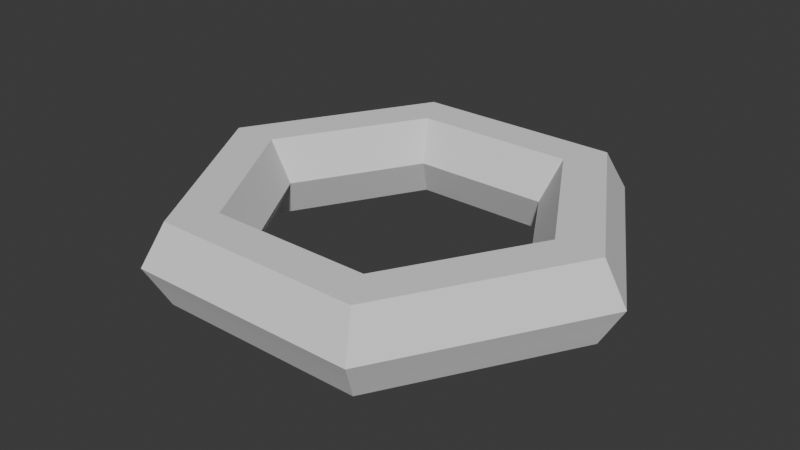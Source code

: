 # Source: Obj_Key_Normal_A_.blend  (saved by Blender 5.0.119; exported with 4.5.12 LTS)
import bpy
from mathutils import Matrix  # noqa: F401  (used for matrix-valued properties, if any)

bpy.ops.wm.read_factory_settings(use_empty=True)
scene = bpy.context.scene
scene.name = 'Scene'

# ---- collections
col_collection = bpy.data.collections.new('Collection'); scene.collection.children.link(col_collection)

# ---- world
world_world = bpy.data.worlds.new('World'); scene.world = world_world
world_world.use_nodes = True; world_world.node_tree.nodes.clear()
_N = world_world.node_tree.nodes; _L = world_world.node_tree.links
n0 = _N.new('ShaderNodeOutputWorld'); n0.name = 'World Output'; n0.location = (200, 100)
n1 = _N.new('ShaderNodeBackground'); n1.name = 'Background'; n1.location = (-200, 100)
n1.inputs[0].default_value = (0.05088, 0.05088, 0.05088, 1.0)
_L.new(n1.outputs[0], n0.inputs[0])
n0.is_active_output = True
world_world.color = (0.05088, 0.05088, 0.05088)
world_world.sun_shadow_jitter_overblur = 0.0

# ---- meshes
me_torus = bpy.data.meshes.new('Torus')
me_torus.from_pydata([(1.25, 0.0, 0.0), (1.125, 0.0, 0.2165), (0.875, 0.0, 0.2165), (0.75, 0.0, 3.062e-17), (0.875, 0.0, -0.2165), (1.125, 0.0, -0.2165), (0.625, 1.083, 0.0), (0.5625, 0.9743, 0.2165), (0.4375, 0.7578, 0.2165), (0.375, 0.6495, 3.062e-17), (0.4375, 0.7578, -0.2165), (0.5625, 0.9743, -0.2165), (-0.625, 1.083, 0.0), (-0.5625, 0.9743, 0.2165), (-0.4375, 0.7578, 0.2165), (-0.375, 0.6495, 3.062e-17), (-0.4375, 0.7578, -0.2165), (-0.5625, 0.9743, -0.2165), (-1.25, 1.093e-07, 0.0), (-1.125, 9.835e-08, 0.2165), (-0.875, 7.649e-08, 0.2165), (-0.75, 6.557e-08, 3.062e-17), (-0.875, 7.649e-08, -0.2165), (-1.125, 9.835e-08, -0.2165), (-0.625, -1.083, 0.0), (-0.5625, -0.9743, 0.2165), (-0.4375, -0.7578, 0.2165), (-0.375, -0.6495, 3.062e-17), (-0.4375, -0.7578, -0.2165), (-0.5625, -0.9743, -0.2165), (0.625, -1.083, 0.0), (0.5625, -0.9743, 0.2165), (0.4375, -0.7578, 0.2165), (0.375, -0.6495, 3.062e-17), (0.4375, -0.7578, -0.2165), (0.5625, -0.9743, -0.2165), (1.188, 0.0, 0.1083), (0.5937, 1.028, 0.1083), (-0.5937, 1.028, 0.1083), (-1.188, 1.038e-07, 0.1083), (-0.5937, -1.028, 0.1083), (0.5937, -1.028, 0.1083), (1.208, 0.0, -0.07217), (1.167, 0.0, -0.1443), (0.6042, 1.046, -0.07217), (0.5833, 1.01, -0.1443), (-0.6042, 1.046, -0.07217), (-0.5833, 1.01, -0.1443), (-1.208, 1.056e-07, -0.07217), (-1.167, 1.02e-07, -0.1443), (-0.6042, -1.046, -0.07217), (-0.5833, -1.01, -0.1443), (0.6042, -1.046, -0.07217), (0.5833, -1.01, -0.1443), (1.042, 0.3608, 0.0), (0.8333, 0.7217, 0.0), (0.9375, 0.3248, 0.2165), (0.75, 0.6495, 0.2165), (0.7292, 0.2526, 0.2165), (0.5833, 0.5052, 0.2165), (0.625, 0.2165, 3.062e-17), (0.5, 0.433, 3.062e-17), (0.7292, 0.2526, -0.2165), (0.5833, 0.5052, -0.2165), (0.9375, 0.3248, -0.2165), (0.75, 0.6495, -0.2165), (0.7917, 0.6856, 0.1083), (0.9896, 0.3428, 0.1083), (0.7778, 0.6736, -0.1443), (0.9722, 0.3368, -0.1443), (0.8056, 0.6976, -0.07217), (1.007, 0.3488, -0.07217)], [], [(66, 37, 7, 57), (57, 7, 8, 59), (59, 8, 9, 61), (61, 9, 10, 63), (63, 10, 11, 65), (70, 44, 6, 55), (37, 38, 13, 7), (7, 13, 14, 8), (8, 14, 15, 9), (9, 15, 16, 10), (10, 16, 17, 11), (44, 46, 12, 6), (38, 39, 19, 13), (13, 19, 20, 14), (14, 20, 21, 15), (15, 21, 22, 16), (16, 22, 23, 17), (46, 48, 18, 12), (39, 40, 25, 19), (19, 25, 26, 20), (20, 26, 27, 21), (21, 27, 28, 22), (22, 28, 29, 23), (48, 50, 24, 18), (40, 41, 31, 25), (25, 31, 32, 26), (26, 32, 33, 27), (27, 33, 34, 28), (28, 34, 35, 29), (50, 52, 30, 24), (41, 36, 1, 31), (31, 1, 2, 32), (32, 2, 3, 33), (33, 3, 4, 34), (34, 4, 5, 35), (52, 42, 0, 30), (30, 0, 36, 41), (24, 30, 41, 40), (18, 24, 40, 39), (12, 18, 39, 38), (6, 12, 38, 37), (55, 6, 37, 66), (35, 5, 43, 53), (53, 43, 42, 52), (29, 35, 53, 51), (51, 53, 52, 50), (23, 29, 51, 49), (49, 51, 50, 48), (17, 23, 49, 47), (47, 49, 48, 46), (11, 17, 47, 45), (45, 47, 46, 44), (65, 11, 45, 68), (68, 45, 44, 70), (43, 69, 71, 42), (69, 68, 70, 71), (5, 64, 69, 43), (64, 65, 68, 69), (0, 54, 67, 36), (54, 55, 66, 67), (42, 71, 54, 0), (71, 70, 55, 54), (4, 62, 64, 5), (62, 63, 65, 64), (3, 60, 62, 4), (60, 61, 63, 62), (2, 58, 60, 3), (58, 59, 61, 60), (1, 56, 58, 2), (56, 57, 59, 58), (36, 67, 56, 1), (67, 66, 57, 56)])
_uv = me_torus.uv_layers.new(name='UVMap')
_uv.uv.foreach_set('vector', [0.6111, 0.5833, 0.6667, 0.5833, 0.6667, 0.6667, 0.6111, 0.6667, 0.6111, 0.6667, 0.6667, 0.6667, 0.6667, 0.8333, 0.6111, 0.8333, 0.6111, 0.8333, 0.6667, 0.8333, 0.6667, 1.0, 0.6111, 1.0, 0.6111, -1.11e-16, 0.6667, -1.11e-16, 0.6667, 0.1667, 0.6111, 0.1667, 0.6111, 0.1667, 0.6667, 0.1667, 0.6667, 0.3333, 0.6111, 0.3333, 0.6111, 0.4444, 0.6667, 0.4444, 0.6667, 0.5, 0.6111, 0.5, 0.6667, 0.5833, 0.8333, 0.5833, 0.8333, 0.6667, 0.6667, 0.6667, 0.6667, 0.6667, 0.8333, 0.6667, 0.8333, 0.8333, 0.6667, 0.8333, 0.6667, 0.8333, 0.8333, 0.8333, 0.8333, 1.0, 0.6667, 1.0, 0.6667, -1.11e-16, 0.8333, -1.11e-16, 0.8333, 0.1667, 0.6667, 0.1667, 0.6667, 0.1667, 0.8333, 0.1667, 0.8333, 0.3333, 0.6667, 0.3333, 0.6667, 0.4444, 0.8333, 0.4444, 0.8333, 0.5, 0.6667, 0.5, 0.8333, 0.5833, 1.0, 0.5833, 1.0, 0.6667, 0.8333, 0.6667, 0.8333, 0.6667, 1.0, 0.6667, 1.0, 0.8333, 0.8333, 0.8333, 0.8333, 0.8333, 1.0, 0.8333, 1.0, 1.0, 0.8333, 1.0, 0.8333, -1.11e-16, 1.0, -1.11e-16, 1.0, 0.1667, 0.8333, 0.1667, 0.8333, 0.1667, 1.0, 0.1667, 1.0, 0.3333, 0.8333, 0.3333, 0.8333, 0.4444, 1.0, 0.4444, 1.0, 0.5, 0.8333, 0.5, -1.11e-16, 0.5833, 0.1667, 0.5833, 0.1667, 0.6667, -1.11e-16, 0.6667, -1.11e-16, 0.6667, 0.1667, 0.6667, 0.1667, 0.8333, -1.11e-16, 0.8333, -1.11e-16, 0.8333, 0.1667, 0.8333, 0.1667, 1.0, -1.11e-16, 1.0, -1.11e-16, -1.11e-16, 0.1667, -1.11e-16, 0.1667, 0.1667, -1.11e-16, 0.1667, -1.11e-16, 0.1667, 0.1667, 0.1667, 0.1667, 0.3333, -1.11e-16, 0.3333, -1.11e-16, 0.4444, 0.1667, 0.4444, 0.1667, 0.5, -1.11e-16, 0.5, 0.1667, 0.5833, 0.3333, 0.5833, 0.3333, 0.6667, 0.1667, 0.6667, 0.1667, 0.6667, 0.3333, 0.6667, 0.3333, 0.8333, 0.1667, 0.8333, 0.1667, 0.8333, 0.3333, 0.8333, 0.3333, 1.0, 0.1667, 1.0, 0.1667, -1.11e-16, 0.3333, -1.11e-16, 0.3333, 0.1667, 0.1667, 0.1667, 0.1667, 0.1667, 0.3333, 0.1667, 0.3333, 0.3333, 0.1667, 0.3333, 0.1667, 0.4444, 0.3333, 0.4444, 0.3333, 0.5, 0.1667, 0.5, 0.3333, 0.5833, 0.5, 0.5833, 0.5, 0.6667, 0.3333, 0.6667, 0.3333, 0.6667, 0.5, 0.6667, 0.5, 0.8333, 0.3333, 0.8333, 0.3333, 0.8333, 0.5, 0.8333, 0.5, 1.0, 0.3333, 1.0, 0.3333, -1.11e-16, 0.5, -1.11e-16, 0.5, 0.1667, 0.3333, 0.1667, 0.3333, 0.1667, 0.5, 0.1667, 0.5, 0.3333, 0.3333, 0.3333, 0.3333, 0.4444, 0.5, 0.4444, 0.5, 0.5, 0.3333, 0.5, 0.3333, 0.5, 0.5, 0.5, 0.5, 0.5833, 0.3333, 0.5833, 0.1667, 0.5, 0.3333, 0.5, 0.3333, 0.5833, 0.1667, 0.5833, -1.11e-16, 0.5, 0.1667, 0.5, 0.1667, 0.5833, -1.11e-16, 0.5833, 0.8333, 0.5, 1.0, 0.5, 1.0, 0.5833, 0.8333, 0.5833, 0.6667, 0.5, 0.8333, 0.5, 0.8333, 0.5833, 0.6667, 0.5833, 0.6111, 0.5, 0.6667, 0.5, 0.6667, 0.5833, 0.6111, 0.5833, 0.3333, 0.3333, 0.5, 0.3333, 0.5, 0.3889, 0.3333, 0.3889, 0.3333, 0.3889, 0.5, 0.3889, 0.5, 0.4444, 0.3333, 0.4444, 0.1667, 0.3333, 0.3333, 0.3333, 0.3333, 0.3889, 0.1667, 0.3889, 0.1667, 0.3889, 0.3333, 0.3889, 0.3333, 0.4444, 0.1667, 0.4444, -1.11e-16, 0.3333, 0.1667, 0.3333, 0.1667, 0.3889, -1.11e-16, 0.3889, -1.11e-16, 0.3889, 0.1667, 0.3889, 0.1667, 0.4444, -1.11e-16, 0.4444, 0.8333, 0.3333, 1.0, 0.3333, 1.0, 0.3889, 0.8333, 0.3889, 0.8333, 0.3889, 1.0, 0.3889, 1.0, 0.4444, 0.8333, 0.4444, 0.6667, 0.3333, 0.8333, 0.3333, 0.8333, 0.3889, 0.6667, 0.3889, 0.6667, 0.3889, 0.8333, 0.3889, 0.8333, 0.4444, 0.6667, 0.4444, 0.6111, 0.3333, 0.6667, 0.3333, 0.6667, 0.3889, 0.6111, 0.3889, 0.6111, 0.3889, 0.6667, 0.3889, 0.6667, 0.4444, 0.6111, 0.4444, 0.5, 0.3889, 0.5556, 0.3889, 0.5556, 0.4444, 0.5, 0.4444, 0.5556, 0.3889, 0.6111, 0.3889, 0.6111, 0.4444, 0.5556, 0.4444, 0.5, 0.3333, 0.5556, 0.3333, 0.5556, 0.3889, 0.5, 0.3889, 0.5556, 0.3333, 0.6111, 0.3333, 0.6111, 0.3889, 0.5556, 0.3889, 0.5, 0.5, 0.5556, 0.5, 0.5556, 0.5833, 0.5, 0.5833, 0.5556, 0.5, 0.6111, 0.5, 0.6111, 0.5833, 0.5556, 0.5833, 0.5, 0.4444, 0.5556, 0.4444, 0.5556, 0.5, 0.5, 0.5, 0.5556, 0.4444, 0.6111, 0.4444, 0.6111, 0.5, 0.5556, 0.5, 0.5, 0.1667, 0.5556, 0.1667, 0.5556, 0.3333, 0.5, 0.3333, 0.5556, 0.1667, 0.6111, 0.1667, 0.6111, 0.3333, 0.5556, 0.3333, 0.5, -1.11e-16, 0.5556, -1.11e-16, 0.5556, 0.1667, 0.5, 0.1667, 0.5556, -1.11e-16, 0.6111, -1.11e-16, 0.6111, 0.1667, 0.5556, 0.1667, 0.5, 0.8333, 0.5556, 0.8333, 0.5556, 1.0, 0.5, 1.0, 0.5556, 0.8333, 0.6111, 0.8333, 0.6111, 1.0, 0.5556, 1.0, 0.5, 0.6667, 0.5556, 0.6667, 0.5556, 0.8333, 0.5, 0.8333, 0.5556, 0.6667, 0.6111, 0.6667, 0.6111, 0.8333, 0.5556, 0.8333, 0.5, 0.5833, 0.5556, 0.5833, 0.5556, 0.6667, 0.5, 0.6667, 0.5556, 0.5833, 0.6111, 0.5833, 0.6111, 0.6667, 0.5556, 0.6667])
me_torus.update()

# ---- objects
ob_torus = bpy.data.objects.new('Torus', me_torus)

# ---- transforms, parenting, visibility, modifiers, constraints
ob_torus.location = (0.0, 0.0, 0.0)

# ---- collection membership
col_collection.objects.link(ob_torus)

# ---- scene / render settings (as saved in the file)
scene.frame_start = 1; scene.frame_end = 250; scene.frame_set(1)
scene.render.engine = 'BLENDER_EEVEE_NEXT'
scene.render.bake_bias = 0.0
scene.render.bake_samples = 0
scene.cycles.sampling_pattern = 'TABULATED_SOBOL'
scene.eevee.use_volume_custom_range = False
bpy.context.view_layer.update()

# ---- added for rendering (the .blend has no active camera and no usable light): camera, sun
cam_auto = bpy.data.cameras.new('AutoCamera')
cam_auto.lens = 50.0
cam_auto.sensor_width = 36.0
cam_auto.clip_end = 1000.0
ob_auto_camera = bpy.data.objects.new('AutoCamera', cam_auto)
scene.collection.objects.link(ob_auto_camera)
ob_auto_camera.location = (3.08601, -3.70321, 2.46881)
ob_auto_camera.rotation_euler = (1.09748, -7.21219e-08, 0.694738)
scene.camera = ob_auto_camera
light_auto_sun = bpy.data.lights.new('AutoSun', 'SUN')
light_auto_sun.energy = 3.0
light_auto_sun.angle = 0.0523599
ob_auto_sun = bpy.data.objects.new('AutoSun', light_auto_sun)
scene.collection.objects.link(ob_auto_sun)
ob_auto_sun.rotation_euler = (0.872665, 0.174533, 0.523599)
bpy.context.view_layer.update()
